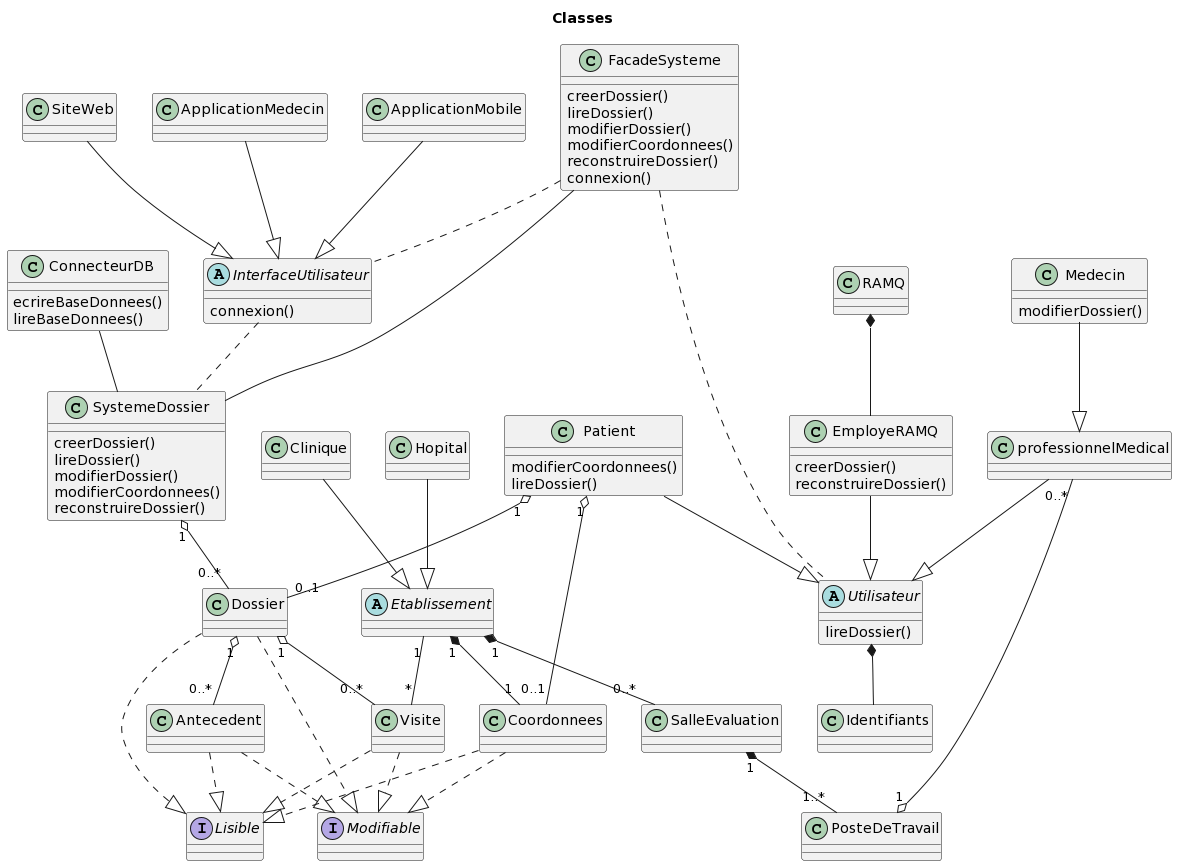

The diagram above was rendered by PlantUML. Its source (embedded in the PNG):
@startuml
title Classes

class FacadeSysteme{
    creerDossier()
    lireDossier()
    modifierDossier()
    modifierCoordonnees()
    reconstruireDossier()
    connexion()

}


class SystemeDossier{
    creerDossier()
    lireDossier()
    modifierDossier()
    modifierCoordonnees()
    reconstruireDossier()


}

class ConnecteurDB{
    ecrireBaseDonnees()
    lireBaseDonnees()
}

ConnecteurDB -- SystemeDossier


class SiteWeb{

}


Utilisateur *-- Identifiants



class ApplicationMedecin{

}

class ApplicationMobile{

}

abstract InterfaceUtilisateur{
    connexion()
}

ApplicationMedecin --|> InterfaceUtilisateur
ApplicationMobile --|> InterfaceUtilisateur
SiteWeb --|> InterfaceUtilisateur

InterfaceUtilisateur .. SystemeDossier
FacadeSysteme .. InterfaceUtilisateur
FacadeSysteme -- SystemeDossier
FacadeSysteme .. Utilisateur

class Dossier{
}

interface Lisible{}
interface Modifiable{}

Dossier ..|> Lisible
Dossier ..|> Modifiable

class Antecedent{
   
}

Antecedent ..|> Lisible
Antecedent ..|> Modifiable

class Visite{
    
}

Visite ..|> Lisible
Visite ..|> Modifiable

class Medecin{
    modifierDossier()

}

class Coordonnees{
    
}

Coordonnees ..|> Lisible
Coordonnees ..|> Modifiable

class professionnelMedical{
    
}

class Patient{
    modifierCoordonnees()
    lireDossier()
}

class RAMQ{}

RAMQ *-- EmployeRAMQ

class EmployeRAMQ{
    creerDossier()
    reconstruireDossier()
}

class SalleEvaluation{}
class PosteDeTravail{}


abstract Utilisateur{
    lireDossier()
}

class Hopital{}
class Clinique{}

abstract Etablissement{
}

Patient --|> Utilisateur
professionnelMedical --|> Utilisateur



Hopital --|> Etablissement
Clinique --|> Etablissement
EmployeRAMQ --|> Utilisateur
Etablissement "1" *-- "1" Coordonnees
Etablissement "1" *-- "0..*" SalleEvaluation
SalleEvaluation "1" *-- "1..*" PosteDeTravail
Patient "1" o-- "0..1" Coordonnees
Medecin --|> professionnelMedical
professionnelMedical "0..*" --o "1" PosteDeTravail
SystemeDossier "1" o-- "0..*" Dossier

Patient "1" o-- "0..1" Dossier

Dossier "1" o-- "0..*" Antecedent

Dossier "1" o-- "0..*" Visite

Etablissement "1" -- "*" Visite
@enduml